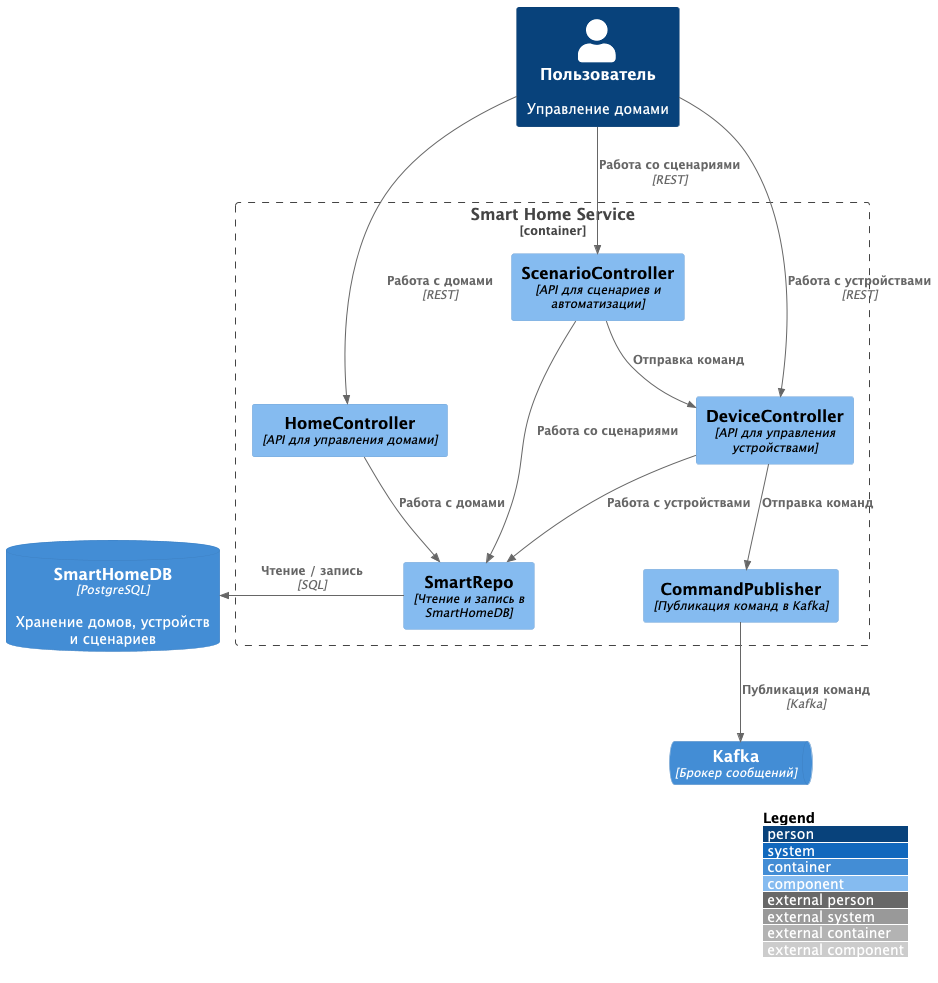

The diagram above was rendered by PlantUML. Its source (embedded in the PNG):
@startuml C4_Component_SmartHomeService

!includeurl https://raw.githubusercontent.com/plantuml-stdlib/C4-PlantUML/master/C4_Component.puml
LAYOUT_WITH_LEGEND()

Person(user, "Пользователь", "Управление домами")

Container_Boundary(smartHomeService, "Smart Home Service", "Go", "Работа с домами, устройствами и сценариями") {
    Component(homeController, "HomeController", "API для управления домами")
    Component(deviceController, "DeviceController", "API для управления устройствами")
    Component(scenarioController, "ScenarioController", "API для сценариев и автоматизации")
    Component(smartRepo, "SmartRepo", "Чтение и запись в SmartHomeDB")
    Component(commandPublisher, "CommandPublisher", "Публикация команд в Kafka")
}

ContainerDb(smartHomeDb, "SmartHomeDB", "PostgreSQL", "Хранение домов, устройств и сценариев")
ContainerQueue(kafka, "Kafka", "Брокер сообщений")

Rel(user, homeController, "Работа с домами", "REST")
Rel(user, deviceController, "Работа с устройствами", "REST")
Rel(user, scenarioController, "Работа со сценариями", "REST")

Rel(homeController, smartRepo, "Работа с домами")
Rel(deviceController, smartRepo, "Работа с устройствами")
Rel(scenarioController, smartRepo, "Работа со сценариями")

Rel(scenarioController, deviceController, "Отправка команд")
Rel(deviceController, commandPublisher, "Отправка команд")
Rel(commandPublisher, kafka, "Публикация команд", "Kafka")

Rel_L(smartRepo, smartHomeDb, "Чтение / запись", "SQL")

@enduml